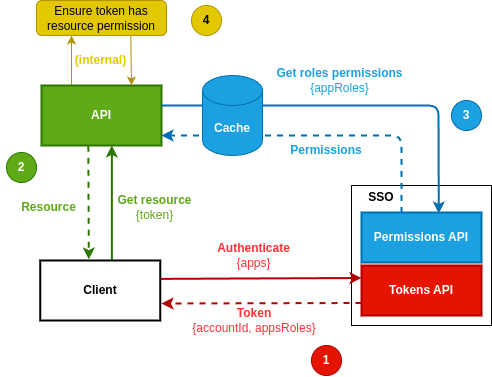

The diagram above was exported from draw.io. Its source (the exported page's mxGraphModel, read from the mxfile embedded in the PNG):
<mxGraphModel dx="176" dy="552" grid="1" gridSize="10" guides="1" tooltips="1" connect="1" arrows="1" fold="1" page="1" pageScale="1" pageWidth="850" pageHeight="1100" math="0" shadow="0">
  <root>
    <mxCell id="0" />
    <mxCell id="1" parent="0" />
    <mxCell id="44" value="" style="rounded=0;whiteSpace=wrap;html=1;strokeColor=default;fontColor=#1BA1E2;fillColor=default;" vertex="1" parent="1">
      <mxGeometry x="480" y="280" width="140" height="140" as="geometry" />
    </mxCell>
    <mxCell id="15" style="edgeStyle=none;html=1;dashed=1;strokeWidth=2;fillColor=#e51400;strokeColor=#B20000;exitX=0;exitY=0.75;exitDx=0;exitDy=0;" parent="1" source="2" edge="1">
      <mxGeometry relative="1" as="geometry">
        <mxPoint x="540" y="375" as="sourcePoint" />
        <mxPoint x="290" y="398" as="targetPoint" />
      </mxGeometry>
    </mxCell>
    <mxCell id="2" value="&lt;b&gt;Tokens API&lt;/b&gt;" style="rounded=0;whiteSpace=wrap;html=1;strokeWidth=2;fillColor=#e51400;fontColor=#ffffff;strokeColor=#B20000;" parent="1" vertex="1">
      <mxGeometry x="490" y="360" width="120" height="50" as="geometry" />
    </mxCell>
    <mxCell id="38" style="edgeStyle=none;html=1;exitX=0.25;exitY=0;exitDx=0;exitDy=0;fillColor=#e3c800;strokeColor=#B09500;" edge="1" parent="1" source="3">
      <mxGeometry relative="1" as="geometry">
        <mxPoint x="200" y="130" as="targetPoint" />
      </mxGeometry>
    </mxCell>
    <mxCell id="3" value="&lt;b&gt;API&lt;/b&gt;" style="rounded=0;whiteSpace=wrap;html=1;strokeWidth=2;fillColor=#60a917;fontColor=#ffffff;strokeColor=#2D7600;" parent="1" vertex="1">
      <mxGeometry x="170" y="180" width="120" height="60" as="geometry" />
    </mxCell>
    <mxCell id="9" style="edgeStyle=none;html=1;entryX=0.586;entryY=0.997;entryDx=0;entryDy=0;strokeWidth=2;entryPerimeter=0;exitX=0.597;exitY=-0.006;exitDx=0;exitDy=0;exitPerimeter=0;fillColor=#60a917;strokeColor=#2D7600;" parent="1" source="4" target="3" edge="1">
      <mxGeometry relative="1" as="geometry">
        <mxPoint x="240.67999999999995" y="328.68000000000006" as="sourcePoint" />
        <mxPoint x="240.32000000000005" y="259.1199999999999" as="targetPoint" />
      </mxGeometry>
    </mxCell>
    <mxCell id="14" style="edgeStyle=none;html=1;exitX=1.005;exitY=0.306;exitDx=0;exitDy=0;strokeWidth=2;fillColor=#e51400;strokeColor=#B20000;entryX=0;entryY=0.25;entryDx=0;entryDy=0;exitPerimeter=0;" parent="1" source="4" target="2" edge="1">
      <mxGeometry relative="1" as="geometry" />
    </mxCell>
    <mxCell id="4" value="&lt;b&gt;Client&lt;/b&gt;" style="rounded=0;whiteSpace=wrap;html=1;strokeWidth=2;" parent="1" vertex="1">
      <mxGeometry x="168.75" y="355" width="120" height="60" as="geometry" />
    </mxCell>
    <mxCell id="6" value="&lt;b&gt;Authenticate&lt;/b&gt;&lt;br&gt;{apps}" style="text;html=1;strokeColor=none;fillColor=none;align=center;verticalAlign=middle;whiteSpace=wrap;rounded=0;strokeWidth=2;fontColor=#FF3333;" parent="1" vertex="1">
      <mxGeometry x="326.25" y="335" width="112.5" height="30" as="geometry" />
    </mxCell>
    <mxCell id="8" value="&lt;b&gt;Token&lt;/b&gt;&lt;br&gt;{accountId, appsRoles}" style="text;html=1;strokeColor=none;fillColor=none;align=center;verticalAlign=middle;whiteSpace=wrap;rounded=0;strokeWidth=2;fontColor=#FF3333;" parent="1" vertex="1">
      <mxGeometry x="277.5" y="400" width="210" height="30" as="geometry" />
    </mxCell>
    <mxCell id="10" value="&lt;b&gt;Get resource&lt;br&gt;&lt;/b&gt;{token}" style="text;html=1;strokeColor=none;fillColor=none;align=center;verticalAlign=middle;whiteSpace=wrap;rounded=0;strokeWidth=2;fontColor=#60A917;" parent="1" vertex="1">
      <mxGeometry x="236" y="287" width="95" height="30" as="geometry" />
    </mxCell>
    <mxCell id="19" value="" style="endArrow=classic;html=1;strokeWidth=2;fillColor=#1ba1e2;strokeColor=#006EAF;entryX=0.644;entryY=0.02;entryDx=0;entryDy=0;entryPerimeter=0;" parent="1" target="43" edge="1">
      <mxGeometry width="50" height="50" relative="1" as="geometry">
        <mxPoint x="290" y="200" as="sourcePoint" />
        <mxPoint x="567" y="280" as="targetPoint" />
        <Array as="points">
          <mxPoint x="567" y="200" />
        </Array>
      </mxGeometry>
    </mxCell>
    <mxCell id="20" value="" style="endArrow=classic;html=1;dashed=1;strokeWidth=2;fillColor=#1ba1e2;strokeColor=#006EAF;exitX=0.333;exitY=0.007;exitDx=0;exitDy=0;exitPerimeter=0;" parent="1" source="43" edge="1">
      <mxGeometry width="50" height="50" relative="1" as="geometry">
        <mxPoint x="530" y="280" as="sourcePoint" />
        <mxPoint x="290" y="230" as="targetPoint" />
        <Array as="points">
          <mxPoint x="530" y="230" />
        </Array>
      </mxGeometry>
    </mxCell>
    <mxCell id="21" value="&lt;b&gt;Get roles permissions&lt;br&gt;&lt;/b&gt;{appRoles}" style="text;html=1;strokeColor=none;fillColor=none;align=center;verticalAlign=middle;whiteSpace=wrap;rounded=0;strokeWidth=2;fontColor=#1BA1E2;" parent="1" vertex="1">
      <mxGeometry x="401.25" y="160" width="135" height="30" as="geometry" />
    </mxCell>
    <mxCell id="22" value="&lt;font&gt;Permissions&lt;/font&gt;" style="text;html=1;strokeColor=none;fillColor=none;align=center;verticalAlign=middle;whiteSpace=wrap;rounded=0;strokeWidth=2;fontStyle=1;fontColor=#1BA1E2;" parent="1" vertex="1">
      <mxGeometry x="420" y="230" width="70" height="30" as="geometry" />
    </mxCell>
    <mxCell id="23" style="edgeStyle=none;html=1;entryX=0.405;entryY=-0.017;entryDx=0;entryDy=0;strokeWidth=2;entryPerimeter=0;exitX=0.39;exitY=1.005;exitDx=0;exitDy=0;exitPerimeter=0;dashed=1;fillColor=#60a917;strokeColor=#2D7600;" parent="1" source="3" target="4" edge="1">
      <mxGeometry relative="1" as="geometry">
        <mxPoint x="216.96000000000004" y="260.48" as="sourcePoint" />
        <mxPoint x="217.31999999999994" y="328.31999999999994" as="targetPoint" />
      </mxGeometry>
    </mxCell>
    <mxCell id="24" value="&lt;b&gt;&lt;font color=&quot;#60a917&quot;&gt;Resource&lt;/font&gt;&lt;/b&gt;" style="text;html=1;strokeColor=none;fillColor=none;align=center;verticalAlign=middle;whiteSpace=wrap;rounded=0;strokeWidth=2;" parent="1" vertex="1">
      <mxGeometry x="130" y="287" width="95" height="30" as="geometry" />
    </mxCell>
    <mxCell id="40" style="edgeStyle=none;html=1;exitX=0.725;exitY=0.984;exitDx=0;exitDy=0;entryX=0.75;entryY=0;entryDx=0;entryDy=0;exitPerimeter=0;fillColor=#e3c800;strokeColor=#B09500;" edge="1" parent="1" source="26" target="3">
      <mxGeometry relative="1" as="geometry" />
    </mxCell>
    <mxCell id="26" value="Ensure token has resource permission" style="rounded=1;whiteSpace=wrap;html=1;strokeWidth=1;fillColor=#e3c800;fontColor=#000000;strokeColor=#B09500;" parent="1" vertex="1">
      <mxGeometry x="165" y="95" width="130" height="35" as="geometry" />
    </mxCell>
    <mxCell id="32" value="&lt;b&gt;1&lt;/b&gt;" style="ellipse;whiteSpace=wrap;html=1;aspect=fixed;strokeWidth=1;fillColor=#e51400;fontColor=#ffffff;strokeColor=#B20000;" parent="1" vertex="1">
      <mxGeometry x="440" y="440" width="30" height="30" as="geometry" />
    </mxCell>
    <mxCell id="34" value="&lt;b&gt;2&lt;/b&gt;" style="ellipse;whiteSpace=wrap;html=1;aspect=fixed;strokeWidth=1;fillColor=#60a917;fontColor=#ffffff;strokeColor=#2D7600;" vertex="1" parent="1">
      <mxGeometry x="135" y="247" width="30" height="30" as="geometry" />
    </mxCell>
    <mxCell id="35" value="&lt;b&gt;3&lt;/b&gt;" style="ellipse;whiteSpace=wrap;html=1;aspect=fixed;strokeWidth=1;fillColor=#1ba1e2;fontColor=#ffffff;strokeColor=#006EAF;" vertex="1" parent="1">
      <mxGeometry x="580" y="195" width="30" height="30" as="geometry" />
    </mxCell>
    <mxCell id="36" value="&lt;b&gt;4&lt;/b&gt;" style="ellipse;whiteSpace=wrap;html=1;aspect=fixed;strokeWidth=1;fillColor=#e3c800;fontColor=#000000;strokeColor=#B09500;" vertex="1" parent="1">
      <mxGeometry x="320" y="100" width="30" height="30" as="geometry" />
    </mxCell>
    <mxCell id="41" value="&lt;b&gt;&lt;font color=&quot;#e3c800&quot;&gt;(internal)&lt;/font&gt;&lt;/b&gt;" style="text;html=1;strokeColor=none;fillColor=none;align=center;verticalAlign=middle;whiteSpace=wrap;rounded=0;strokeWidth=2;" vertex="1" parent="1">
      <mxGeometry x="182.5" y="140" width="95" height="30" as="geometry" />
    </mxCell>
    <mxCell id="42" value="&lt;b&gt;Cache&lt;/b&gt;" style="shape=cylinder3;whiteSpace=wrap;html=1;boundedLbl=1;backgroundOutline=1;size=15;fontColor=#ffffff;strokeColor=#006EAF;fillColor=#1ba1e2;" vertex="1" parent="1">
      <mxGeometry x="331" y="170" width="60" height="80" as="geometry" />
    </mxCell>
    <mxCell id="43" value="&lt;b&gt;Permissions API&lt;/b&gt;" style="rounded=0;whiteSpace=wrap;html=1;strokeWidth=2;fillColor=#1ba1e2;fontColor=#ffffff;strokeColor=#006EAF;" vertex="1" parent="1">
      <mxGeometry x="490" y="307" width="120" height="50" as="geometry" />
    </mxCell>
    <mxCell id="45" value="&lt;b&gt;SSO&lt;/b&gt;" style="text;html=1;strokeColor=none;fillColor=none;align=center;verticalAlign=middle;whiteSpace=wrap;rounded=0;fontColor=default;" vertex="1" parent="1">
      <mxGeometry x="480" y="277" width="60" height="30" as="geometry" />
    </mxCell>
  </root>
</mxGraphModel>